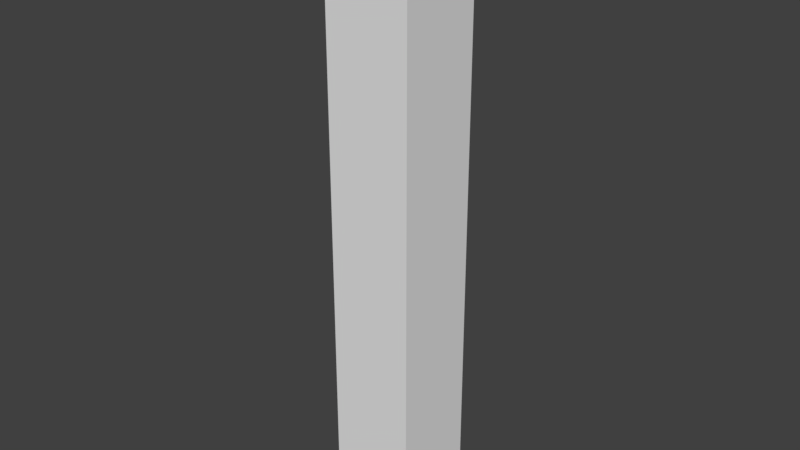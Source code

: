 # Source: SM_Post_Vert_0.875.blend  (saved by Blender 2.77.0; exported with 4.5.12 LTS)
import bpy
from mathutils import Matrix  # noqa: F401  (used for matrix-valued properties, if any)

bpy.ops.wm.read_factory_settings(use_empty=True)
scene = bpy.context.scene
scene.name = 'Scene'

# ---- collections
col_collection_1 = bpy.data.collections.new('Collection 1'); scene.collection.children.link(col_collection_1)

# ---- world
world_world = bpy.data.worlds.new('World'); scene.world = world_world
world_world.color = (0.05088, 0.05088, 0.05088)
world_world.use_sun_shadow = False
world_world.sun_shadow_jitter_overblur = 0.0
world_world.cycles.sampling_method = 'MANUAL'

# ---- meshes
me_sm_post_vert_0_875 = bpy.data.meshes.new('SM_Post_Vert_0.875')
me_sm_post_vert_0_875.from_pydata([(0.0, 0.0, 0.0), (0.0, 0.875, -1.699e-07), (0.0, 0.0, 0.25), (0.25, 0.0, 0.0), (0.0, 0.875, 0.25), (0.25, 0.0, 0.25), (0.25, 0.875, -1.699e-07), (0.25, 0.875, 0.25)], [], [(5, 3, 6, 7), (7, 6, 1, 4), (0, 3, 5, 2), (2, 5, 7, 4), (1, 0, 2, 4), (1, 6, 3, 0)])
me_sm_post_vert_0_875.use_remesh_preserve_volume = False
me_sm_post_vert_0_875.use_remesh_preserve_attributes = False
me_sm_post_vert_0_875.use_mirror_vertex_groups = False
me_sm_post_vert_0_875.update()

# ---- objects
ob_sm_post_vert_0_875 = bpy.data.objects.new('SM_Post_Vert_0.875', me_sm_post_vert_0_875)

# ---- transforms, parenting, visibility, modifiers, constraints
ob_sm_post_vert_0_875.location = (0.0, 0.0, 0.0)
ob_sm_post_vert_0_875.rotation_euler = (1.571, -0.0, 0.0)
ob_sm_post_vert_0_875.scale = (1.0, 2.0, 1.0)
ob_sm_post_vert_0_875.lineart.crease_threshold = 0.0

# ---- collection membership
col_collection_1.objects.link(ob_sm_post_vert_0_875)

# ---- scene / render settings (as saved in the file)
scene.frame_start = 1; scene.frame_end = 250; scene.frame_set(1)
scene.render.engine = 'BLENDER_EEVEE_NEXT'
scene.render.resolution_percentage = 50
scene.render.dither_intensity = 0.0
scene.cycles.use_denoising = False
scene.cycles.samples = 128
scene.cycles.sampling_pattern = 'TABULATED_SOBOL'
scene.cycles.light_sampling_threshold = 0.0
scene.cycles.use_adaptive_sampling = False
scene.cycles.use_light_tree = False
scene.cycles.blur_glossy = 0.0
scene.cycles.sample_clamp_indirect = 0.0
scene.view_settings.view_transform = 'Standard'
bpy.context.view_layer.update()

# ---- added for rendering (the .blend has no active camera and no usable light): camera, sun
cam_auto = bpy.data.cameras.new('AutoCamera')
cam_auto.lens = 50.0
cam_auto.sensor_width = 36.0
cam_auto.clip_end = 1000.0
ob_auto_camera = bpy.data.objects.new('AutoCamera', cam_auto)
scene.collection.objects.link(ob_auto_camera)
ob_auto_camera.location = (1.77686, -2.10723, 2.19649)
ob_auto_camera.rotation_euler = (1.09748, -7.21219e-08, 0.694738)
scene.camera = ob_auto_camera
light_auto_sun = bpy.data.lights.new('AutoSun', 'SUN')
light_auto_sun.energy = 3.0
light_auto_sun.angle = 0.0523599
ob_auto_sun = bpy.data.objects.new('AutoSun', light_auto_sun)
scene.collection.objects.link(ob_auto_sun)
ob_auto_sun.rotation_euler = (0.872665, 0.174533, 0.523599)
bpy.context.view_layer.update()
